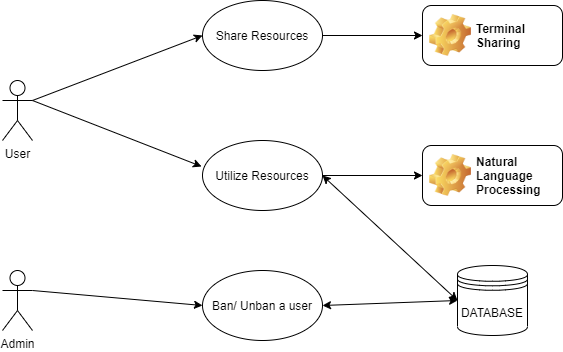

The diagram above was exported from draw.io. Its source (the exported page's mxGraphModel, read from the mxfile embedded in the PNG):
<mxGraphModel dx="1086" dy="806" grid="1" gridSize="10" guides="1" tooltips="1" connect="1" arrows="1" fold="1" page="1" pageScale="1" pageWidth="1169" pageHeight="827" math="0" shadow="0">
  <root>
    <mxCell id="0" />
    <mxCell id="1" parent="0" />
    <mxCell id="sdwhXWHhW_YUnb_7mw3w-1" value="User&lt;br&gt;" style="shape=umlActor;verticalLabelPosition=bottom;verticalAlign=top;html=1;outlineConnect=0;" vertex="1" parent="1">
      <mxGeometry x="170" y="340" width="30" height="60" as="geometry" />
    </mxCell>
    <mxCell id="sdwhXWHhW_YUnb_7mw3w-4" value="Admin" style="shape=umlActor;verticalLabelPosition=bottom;verticalAlign=top;html=1;outlineConnect=0;" vertex="1" parent="1">
      <mxGeometry x="170" y="530" width="30" height="60" as="geometry" />
    </mxCell>
    <mxCell id="sdwhXWHhW_YUnb_7mw3w-17" style="edgeStyle=orthogonalEdgeStyle;rounded=0;orthogonalLoop=1;jettySize=auto;html=1;" edge="1" parent="1" source="sdwhXWHhW_YUnb_7mw3w-5" target="sdwhXWHhW_YUnb_7mw3w-16">
      <mxGeometry relative="1" as="geometry" />
    </mxCell>
    <mxCell id="sdwhXWHhW_YUnb_7mw3w-5" value="Share Resources" style="ellipse;whiteSpace=wrap;html=1;" vertex="1" parent="1">
      <mxGeometry x="370" y="260" width="120" height="70" as="geometry" />
    </mxCell>
    <mxCell id="sdwhXWHhW_YUnb_7mw3w-19" style="edgeStyle=orthogonalEdgeStyle;rounded=0;orthogonalLoop=1;jettySize=auto;html=1;entryX=0;entryY=0.5;entryDx=0;entryDy=0;" edge="1" parent="1" source="sdwhXWHhW_YUnb_7mw3w-6" target="sdwhXWHhW_YUnb_7mw3w-18">
      <mxGeometry relative="1" as="geometry" />
    </mxCell>
    <mxCell id="sdwhXWHhW_YUnb_7mw3w-6" value="Utilize Resources" style="ellipse;whiteSpace=wrap;html=1;" vertex="1" parent="1">
      <mxGeometry x="370" y="400" width="120" height="70" as="geometry" />
    </mxCell>
    <mxCell id="sdwhXWHhW_YUnb_7mw3w-7" value="Ban/ Unban a user" style="ellipse;whiteSpace=wrap;html=1;" vertex="1" parent="1">
      <mxGeometry x="370" y="530" width="120" height="70" as="geometry" />
    </mxCell>
    <mxCell id="sdwhXWHhW_YUnb_7mw3w-8" value="DATABASE" style="shape=datastore;whiteSpace=wrap;html=1;" vertex="1" parent="1">
      <mxGeometry x="625" y="525" width="70" height="70" as="geometry" />
    </mxCell>
    <mxCell id="sdwhXWHhW_YUnb_7mw3w-11" value="" style="endArrow=classic;html=1;entryX=0;entryY=0.5;entryDx=0;entryDy=0;exitX=1;exitY=0.3333333333333333;exitDx=0;exitDy=0;exitPerimeter=0;" edge="1" parent="1" source="sdwhXWHhW_YUnb_7mw3w-1" target="sdwhXWHhW_YUnb_7mw3w-5">
      <mxGeometry width="50" height="50" relative="1" as="geometry">
        <mxPoint x="220" y="400" as="sourcePoint" />
        <mxPoint x="270" y="350" as="targetPoint" />
      </mxGeometry>
    </mxCell>
    <mxCell id="sdwhXWHhW_YUnb_7mw3w-12" value="" style="endArrow=classic;html=1;entryX=-0.008;entryY=0.371;entryDx=0;entryDy=0;exitX=1;exitY=0.3333333333333333;exitDx=0;exitDy=0;exitPerimeter=0;entryPerimeter=0;" edge="1" parent="1" source="sdwhXWHhW_YUnb_7mw3w-1" target="sdwhXWHhW_YUnb_7mw3w-6">
      <mxGeometry width="50" height="50" relative="1" as="geometry">
        <mxPoint x="210" y="370" as="sourcePoint" />
        <mxPoint x="380" y="305" as="targetPoint" />
      </mxGeometry>
    </mxCell>
    <mxCell id="sdwhXWHhW_YUnb_7mw3w-13" value="" style="endArrow=classic;html=1;entryX=0;entryY=0.5;entryDx=0;entryDy=0;exitX=1;exitY=0.3333333333333333;exitDx=0;exitDy=0;exitPerimeter=0;" edge="1" parent="1" source="sdwhXWHhW_YUnb_7mw3w-4" target="sdwhXWHhW_YUnb_7mw3w-7">
      <mxGeometry width="50" height="50" relative="1" as="geometry">
        <mxPoint x="220" y="380" as="sourcePoint" />
        <mxPoint x="390" y="315" as="targetPoint" />
      </mxGeometry>
    </mxCell>
    <mxCell id="sdwhXWHhW_YUnb_7mw3w-14" value="" style="endArrow=classic;startArrow=classic;html=1;entryX=0;entryY=0.5;entryDx=0;entryDy=0;exitX=1;exitY=0.5;exitDx=0;exitDy=0;" edge="1" parent="1" source="sdwhXWHhW_YUnb_7mw3w-7" target="sdwhXWHhW_YUnb_7mw3w-8">
      <mxGeometry width="50" height="50" relative="1" as="geometry">
        <mxPoint x="530" y="540" as="sourcePoint" />
        <mxPoint x="570" y="490" as="targetPoint" />
      </mxGeometry>
    </mxCell>
    <mxCell id="sdwhXWHhW_YUnb_7mw3w-15" value="" style="endArrow=classic;startArrow=classic;html=1;entryX=0;entryY=0.5;entryDx=0;entryDy=0;exitX=1;exitY=0.5;exitDx=0;exitDy=0;" edge="1" parent="1" source="sdwhXWHhW_YUnb_7mw3w-6" target="sdwhXWHhW_YUnb_7mw3w-8">
      <mxGeometry width="50" height="50" relative="1" as="geometry">
        <mxPoint x="500" y="575" as="sourcePoint" />
        <mxPoint x="670" y="515" as="targetPoint" />
      </mxGeometry>
    </mxCell>
    <mxCell id="sdwhXWHhW_YUnb_7mw3w-16" value="Terminal Sharing" style="label;whiteSpace=wrap;html=1;image=img/clipart/Gear_128x128.png" vertex="1" parent="1">
      <mxGeometry x="590" y="265" width="140" height="60" as="geometry" />
    </mxCell>
    <mxCell id="sdwhXWHhW_YUnb_7mw3w-18" value="Natural Language Processing" style="label;whiteSpace=wrap;html=1;image=img/clipart/Gear_128x128.png" vertex="1" parent="1">
      <mxGeometry x="590" y="405" width="140" height="60" as="geometry" />
    </mxCell>
  </root>
</mxGraphModel>